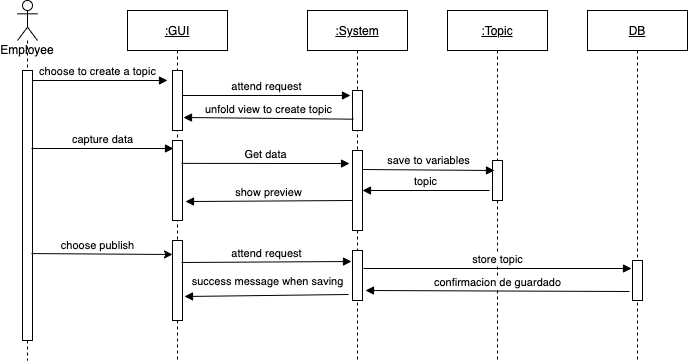

The diagram above was exported from draw.io. Its source (the exported page's mxGraphModel, read from the mxfile embedded in the PNG):
<mxGraphModel dx="946" dy="538" grid="1" gridSize="10" guides="1" tooltips="1" connect="1" arrows="1" fold="1" page="1" pageScale="1" pageWidth="850" pageHeight="1100" math="0" shadow="0">
  <root>
    <mxCell id="0" />
    <mxCell id="1" parent="0" />
    <mxCell id="TfBW3qf6ngGyHt4bOylm-2" value="&lt;u&gt;:GUI&lt;/u&gt;" style="shape=umlLifeline;perimeter=lifelinePerimeter;whiteSpace=wrap;html=1;container=1;collapsible=0;recursiveResize=0;outlineConnect=0;" parent="1" vertex="1">
      <mxGeometry x="180" y="170" width="100" height="350" as="geometry" />
    </mxCell>
    <mxCell id="TfBW3qf6ngGyHt4bOylm-3" value="" style="html=1;points=[];perimeter=orthogonalPerimeter;" parent="TfBW3qf6ngGyHt4bOylm-2" vertex="1">
      <mxGeometry x="45" y="60" width="10" height="60" as="geometry" />
    </mxCell>
    <mxCell id="TfBW3qf6ngGyHt4bOylm-4" value="" style="html=1;points=[];perimeter=orthogonalPerimeter;" parent="TfBW3qf6ngGyHt4bOylm-2" vertex="1">
      <mxGeometry x="45" y="130" width="10" height="80" as="geometry" />
    </mxCell>
    <mxCell id="TfBW3qf6ngGyHt4bOylm-26" value="" style="html=1;points=[];perimeter=orthogonalPerimeter;" parent="TfBW3qf6ngGyHt4bOylm-2" vertex="1">
      <mxGeometry x="45" y="230" width="10" height="80" as="geometry" />
    </mxCell>
    <mxCell id="TfBW3qf6ngGyHt4bOylm-5" value="&lt;u&gt;:System&lt;/u&gt;" style="shape=umlLifeline;perimeter=lifelinePerimeter;whiteSpace=wrap;html=1;container=1;collapsible=0;recursiveResize=0;outlineConnect=0;" parent="1" vertex="1">
      <mxGeometry x="360" y="170" width="100" height="350" as="geometry" />
    </mxCell>
    <mxCell id="TfBW3qf6ngGyHt4bOylm-6" value="" style="html=1;points=[];perimeter=orthogonalPerimeter;" parent="TfBW3qf6ngGyHt4bOylm-5" vertex="1">
      <mxGeometry x="45" y="140" width="10" height="80" as="geometry" />
    </mxCell>
    <mxCell id="TfBW3qf6ngGyHt4bOylm-32" value="" style="html=1;points=[];perimeter=orthogonalPerimeter;" parent="TfBW3qf6ngGyHt4bOylm-5" vertex="1">
      <mxGeometry x="45" y="240" width="10" height="50" as="geometry" />
    </mxCell>
    <mxCell id="TfBW3qf6ngGyHt4bOylm-7" value="&lt;u&gt;DB&lt;/u&gt;" style="shape=umlLifeline;perimeter=lifelinePerimeter;whiteSpace=wrap;html=1;container=1;collapsible=0;recursiveResize=0;outlineConnect=0;" parent="1" vertex="1">
      <mxGeometry x="640" y="170" width="100" height="350" as="geometry" />
    </mxCell>
    <mxCell id="TfBW3qf6ngGyHt4bOylm-8" value="" style="html=1;points=[];perimeter=orthogonalPerimeter;" parent="TfBW3qf6ngGyHt4bOylm-7" vertex="1">
      <mxGeometry x="45" y="250" width="10" height="40" as="geometry" />
    </mxCell>
    <mxCell id="TfBW3qf6ngGyHt4bOylm-9" value="choose to create a topic" style="html=1;verticalAlign=bottom;endArrow=block;" parent="1" source="TfBW3qf6ngGyHt4bOylm-18" edge="1">
      <mxGeometry width="80" relative="1" as="geometry">
        <mxPoint x="140" y="240" as="sourcePoint" />
        <mxPoint x="220" y="240" as="targetPoint" />
      </mxGeometry>
    </mxCell>
    <mxCell id="TfBW3qf6ngGyHt4bOylm-10" value="attend request" style="html=1;verticalAlign=bottom;endArrow=block;entryX=-0.2;entryY=0.125;entryDx=0;entryDy=0;entryPerimeter=0;" parent="1" source="TfBW3qf6ngGyHt4bOylm-3" target="TfBW3qf6ngGyHt4bOylm-11" edge="1">
      <mxGeometry width="80" relative="1" as="geometry">
        <mxPoint x="240" y="250" as="sourcePoint" />
        <mxPoint x="320" y="250" as="targetPoint" />
      </mxGeometry>
    </mxCell>
    <mxCell id="TfBW3qf6ngGyHt4bOylm-11" value="" style="html=1;points=[];perimeter=orthogonalPerimeter;" parent="1" vertex="1">
      <mxGeometry x="405" y="250" width="10" height="40" as="geometry" />
    </mxCell>
    <mxCell id="TfBW3qf6ngGyHt4bOylm-16" value="unfold view to create topic" style="html=1;verticalAlign=bottom;endArrow=block;exitX=0.1;exitY=0.717;exitDx=0;exitDy=0;exitPerimeter=0;" parent="1" source="TfBW3qf6ngGyHt4bOylm-11" edge="1">
      <mxGeometry width="80" relative="1" as="geometry">
        <mxPoint x="380" y="280" as="sourcePoint" />
        <mxPoint x="236" y="277" as="targetPoint" />
      </mxGeometry>
    </mxCell>
    <mxCell id="TfBW3qf6ngGyHt4bOylm-18" value="Employee" style="shape=umlLifeline;participant=umlActor;perimeter=lifelinePerimeter;whiteSpace=wrap;html=1;container=1;collapsible=0;recursiveResize=0;verticalAlign=top;spacingTop=36;outlineConnect=0;" parent="1" vertex="1">
      <mxGeometry x="70" y="160" width="20" height="360" as="geometry" />
    </mxCell>
    <mxCell id="TfBW3qf6ngGyHt4bOylm-19" value="" style="html=1;points=[];perimeter=orthogonalPerimeter;" parent="TfBW3qf6ngGyHt4bOylm-18" vertex="1">
      <mxGeometry x="5" y="70" width="10" height="270" as="geometry" />
    </mxCell>
    <mxCell id="TfBW3qf6ngGyHt4bOylm-21" value="capture data" style="html=1;verticalAlign=bottom;endArrow=block;" parent="1" edge="1">
      <mxGeometry width="80" relative="1" as="geometry">
        <mxPoint x="84" y="308" as="sourcePoint" />
        <mxPoint x="226" y="308" as="targetPoint" />
      </mxGeometry>
    </mxCell>
    <mxCell id="TfBW3qf6ngGyHt4bOylm-22" value="&lt;u&gt;:Topic&lt;/u&gt;" style="shape=umlLifeline;perimeter=lifelinePerimeter;whiteSpace=wrap;html=1;container=1;collapsible=0;recursiveResize=0;outlineConnect=0;" parent="1" vertex="1">
      <mxGeometry x="500" y="170" width="100" height="350" as="geometry" />
    </mxCell>
    <mxCell id="TfBW3qf6ngGyHt4bOylm-23" value="" style="html=1;points=[];perimeter=orthogonalPerimeter;" parent="TfBW3qf6ngGyHt4bOylm-22" vertex="1">
      <mxGeometry x="45" y="150" width="10" height="40" as="geometry" />
    </mxCell>
    <mxCell id="TfBW3qf6ngGyHt4bOylm-24" value="Get data" style="html=1;verticalAlign=bottom;endArrow=block;entryX=-0.3;entryY=0.163;entryDx=0;entryDy=0;entryPerimeter=0;exitX=0.9;exitY=0.286;exitDx=0;exitDy=0;exitPerimeter=0;" parent="1" source="TfBW3qf6ngGyHt4bOylm-4" target="TfBW3qf6ngGyHt4bOylm-6" edge="1">
      <mxGeometry width="80" relative="1" as="geometry">
        <mxPoint x="230" y="319.5" as="sourcePoint" />
        <mxPoint x="372" y="319.5" as="targetPoint" />
      </mxGeometry>
    </mxCell>
    <mxCell id="TfBW3qf6ngGyHt4bOylm-25" value="save to variables" style="html=1;verticalAlign=bottom;endArrow=block;exitX=1.1;exitY=0.38;exitDx=0;exitDy=0;exitPerimeter=0;entryX=0.2;entryY=0.25;entryDx=0;entryDy=0;entryPerimeter=0;" parent="1" target="TfBW3qf6ngGyHt4bOylm-23" edge="1">
      <mxGeometry width="80" relative="1" as="geometry">
        <mxPoint x="415" y="329" as="sourcePoint" />
        <mxPoint x="546" y="326" as="targetPoint" />
      </mxGeometry>
    </mxCell>
    <mxCell id="TfBW3qf6ngGyHt4bOylm-28" value="topic" style="html=1;verticalAlign=bottom;endArrow=block;exitX=-0.3;exitY=0.75;exitDx=0;exitDy=0;exitPerimeter=0;" parent="1" source="TfBW3qf6ngGyHt4bOylm-23" edge="1">
      <mxGeometry width="80" relative="1" as="geometry">
        <mxPoint x="560" y="350" as="sourcePoint" />
        <mxPoint x="415" y="350" as="targetPoint" />
      </mxGeometry>
    </mxCell>
    <mxCell id="TfBW3qf6ngGyHt4bOylm-29" value="show preview" style="html=1;verticalAlign=bottom;endArrow=block;exitX=-0.3;exitY=0.75;exitDx=0;exitDy=0;exitPerimeter=0;entryX=1.3;entryY=0.763;entryDx=0;entryDy=0;entryPerimeter=0;" parent="1" target="TfBW3qf6ngGyHt4bOylm-4" edge="1">
      <mxGeometry width="80" relative="1" as="geometry">
        <mxPoint x="405" y="360" as="sourcePoint" />
        <mxPoint x="278" y="360" as="targetPoint" />
      </mxGeometry>
    </mxCell>
    <mxCell id="TfBW3qf6ngGyHt4bOylm-30" value="" style="endArrow=classic;html=1;exitX=0.9;exitY=0.678;exitDx=0;exitDy=0;exitPerimeter=0;" parent="1" source="TfBW3qf6ngGyHt4bOylm-19" edge="1">
      <mxGeometry width="50" height="50" relative="1" as="geometry">
        <mxPoint x="90" y="410" as="sourcePoint" />
        <mxPoint x="225" y="414" as="targetPoint" />
      </mxGeometry>
    </mxCell>
    <mxCell id="TfBW3qf6ngGyHt4bOylm-31" value="choose publish" style="edgeLabel;html=1;align=center;verticalAlign=middle;resizable=0;points=[];" parent="TfBW3qf6ngGyHt4bOylm-30" vertex="1" connectable="0">
      <mxGeometry x="0.3334" relative="1" as="geometry">
        <mxPoint x="-28" y="-9" as="offset" />
      </mxGeometry>
    </mxCell>
    <mxCell id="TfBW3qf6ngGyHt4bOylm-33" value="attend request" style="html=1;verticalAlign=bottom;endArrow=block;entryX=-0.1;entryY=0.22;entryDx=0;entryDy=0;entryPerimeter=0;exitX=0.9;exitY=0.275;exitDx=0;exitDy=0;exitPerimeter=0;" parent="1" source="TfBW3qf6ngGyHt4bOylm-26" target="TfBW3qf6ngGyHt4bOylm-32" edge="1">
      <mxGeometry width="80" relative="1" as="geometry">
        <mxPoint x="240" y="450" as="sourcePoint" />
        <mxPoint x="408" y="450" as="targetPoint" />
      </mxGeometry>
    </mxCell>
    <mxCell id="TfBW3qf6ngGyHt4bOylm-35" value="store topic" style="html=1;verticalAlign=bottom;endArrow=block;entryX=-0.1;entryY=0.2;entryDx=0;entryDy=0;entryPerimeter=0;exitX=1.1;exitY=0.36;exitDx=0;exitDy=0;exitPerimeter=0;" parent="1" source="TfBW3qf6ngGyHt4bOylm-32" target="TfBW3qf6ngGyHt4bOylm-8" edge="1">
      <mxGeometry width="80" relative="1" as="geometry">
        <mxPoint x="420" y="430" as="sourcePoint" />
        <mxPoint x="587" y="431" as="targetPoint" />
      </mxGeometry>
    </mxCell>
    <mxCell id="TfBW3qf6ngGyHt4bOylm-37" value="confirmacion de guardado" style="html=1;verticalAlign=bottom;endArrow=block;exitX=-0.3;exitY=0.775;exitDx=0;exitDy=0;exitPerimeter=0;entryX=1.3;entryY=0.8;entryDx=0;entryDy=0;entryPerimeter=0;" parent="1" source="TfBW3qf6ngGyHt4bOylm-8" target="TfBW3qf6ngGyHt4bOylm-32" edge="1">
      <mxGeometry width="80" relative="1" as="geometry">
        <mxPoint x="637" y="600" as="sourcePoint" />
        <mxPoint x="510" y="600" as="targetPoint" />
      </mxGeometry>
    </mxCell>
    <mxCell id="TfBW3qf6ngGyHt4bOylm-38" value="success message when saving" style="html=1;verticalAlign=bottom;endArrow=block;exitX=-0.4;exitY=0.88;exitDx=0;exitDy=0;exitPerimeter=0;entryX=1.2;entryY=0.7;entryDx=0;entryDy=0;entryPerimeter=0;" parent="1" source="TfBW3qf6ngGyHt4bOylm-32" target="TfBW3qf6ngGyHt4bOylm-26" edge="1">
      <mxGeometry x="-0.0129" y="-5" width="80" relative="1" as="geometry">
        <mxPoint x="484" y="611" as="sourcePoint" />
        <mxPoint x="220" y="610" as="targetPoint" />
        <mxPoint as="offset" />
      </mxGeometry>
    </mxCell>
  </root>
</mxGraphModel>